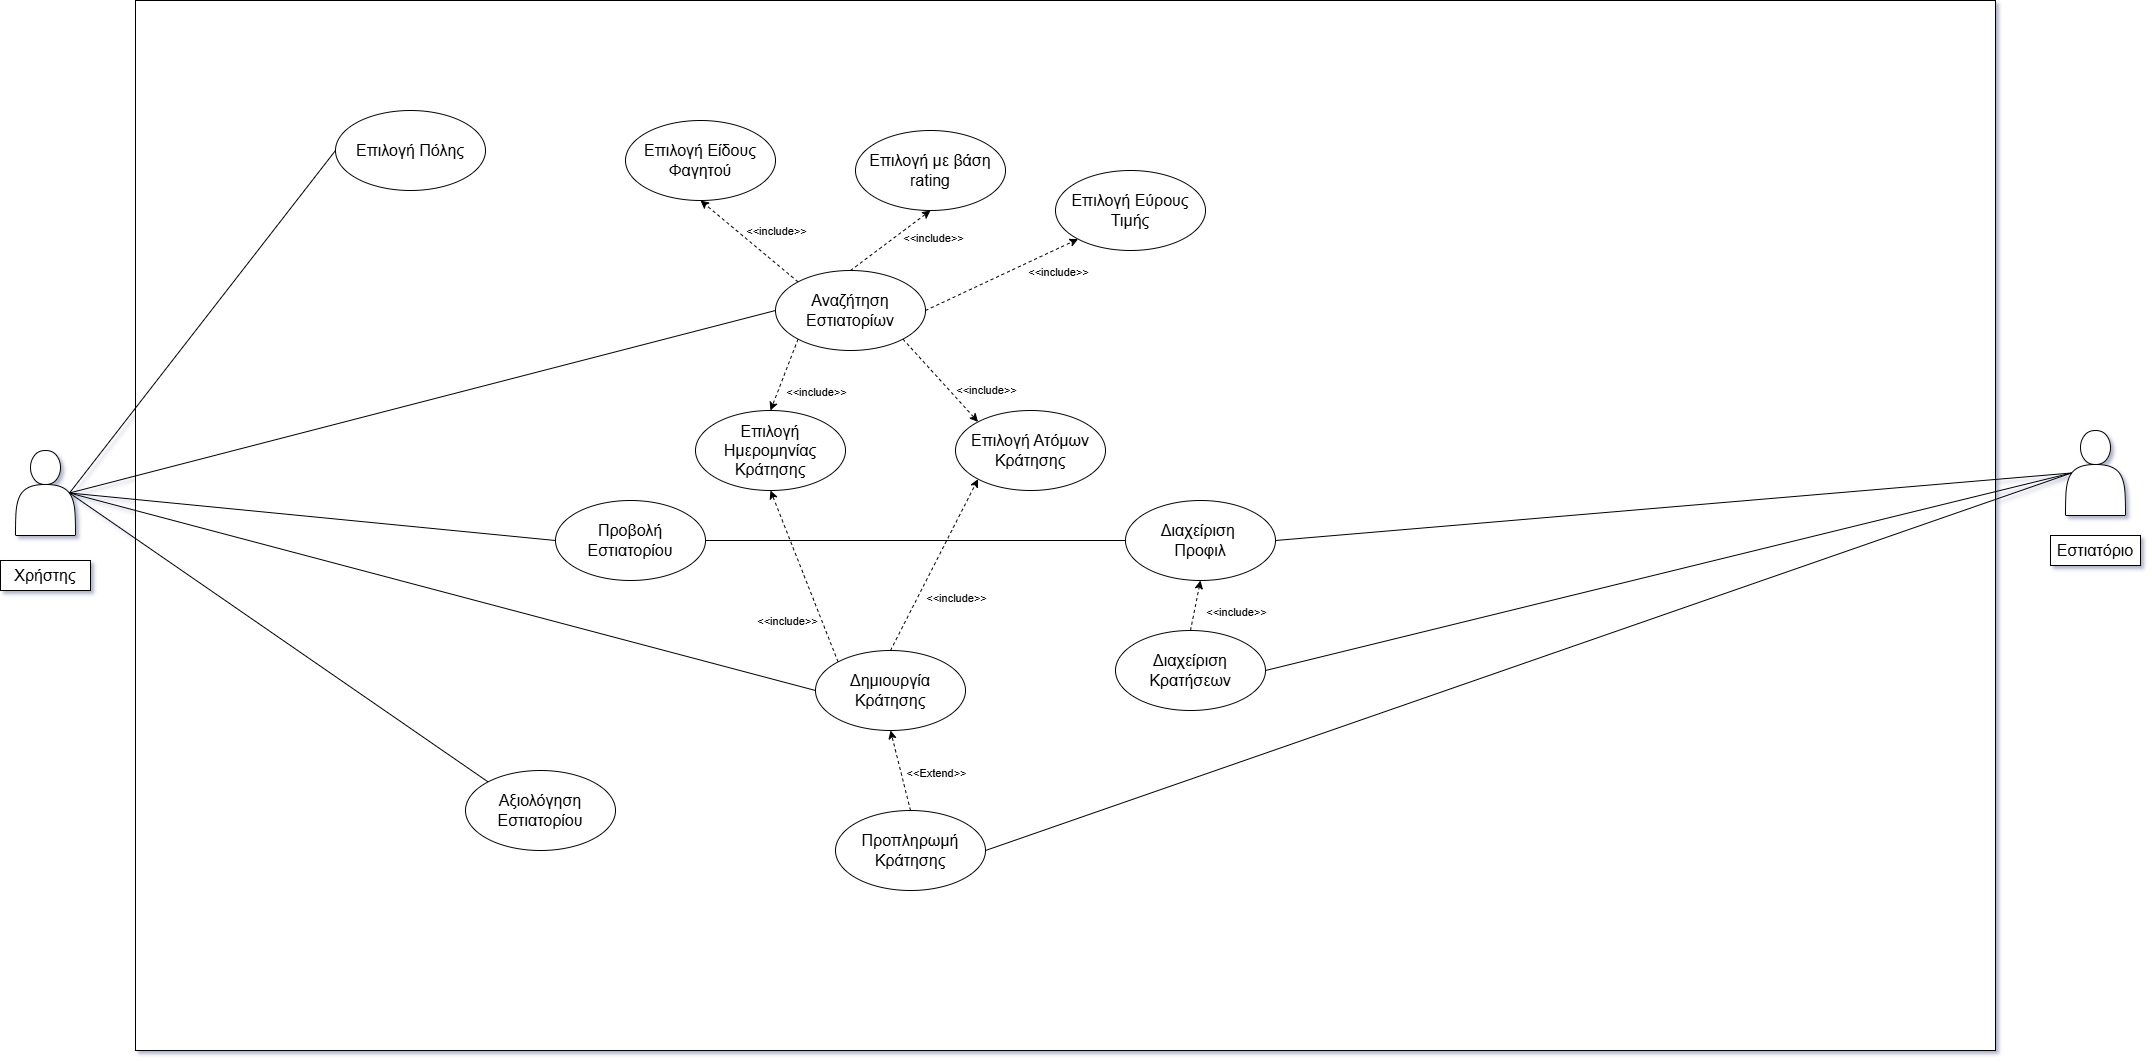

The diagram above was exported from draw.io. Its source (the exported page's mxGraphModel, read from the mxfile embedded in the PNG):
<mxGraphModel dx="3027" dy="1817" grid="1" gridSize="10" guides="1" tooltips="1" connect="1" arrows="1" fold="1" page="0" pageScale="1" pageWidth="1169" pageHeight="827" background="none" math="0" shadow="1">
  <root>
    <mxCell id="WIyWlLk6GJQsqaUBKTNV-0" />
    <mxCell id="WIyWlLk6GJQsqaUBKTNV-1" parent="WIyWlLk6GJQsqaUBKTNV-0" />
    <mxCell id="OVMAWo_7in3Q832gKpcp-0" value="" style="whiteSpace=wrap;html=1;" vertex="1" parent="WIyWlLk6GJQsqaUBKTNV-1">
      <mxGeometry x="-250" y="-130" width="1860" height="1050" as="geometry" />
    </mxCell>
    <mxCell id="LcVzcdB1AOTKqNIbivNH-1" value="&lt;font style=&quot;font-size: 16px;&quot;&gt;Επιλογή Πόλης&lt;/font&gt;" style="ellipse;whiteSpace=wrap;html=1;rounded=0;" parent="WIyWlLk6GJQsqaUBKTNV-1" vertex="1">
      <mxGeometry x="-50" y="-20" width="150" height="80" as="geometry" />
    </mxCell>
    <mxCell id="LcVzcdB1AOTKqNIbivNH-2" value="&lt;span style=&quot;font-size: 16px;&quot;&gt;Προβολή Εστιατορίου&lt;/span&gt;" style="ellipse;whiteSpace=wrap;html=1;rounded=0;" parent="WIyWlLk6GJQsqaUBKTNV-1" vertex="1">
      <mxGeometry x="170" y="370" width="150" height="80" as="geometry" />
    </mxCell>
    <mxCell id="OVMAWo_7in3Q832gKpcp-25" style="edgeStyle=none;shape=connector;rounded=0;orthogonalLoop=1;jettySize=auto;html=1;exitX=0;exitY=0.5;exitDx=0;exitDy=0;entryX=1;entryY=0.5;entryDx=0;entryDy=0;strokeColor=default;align=center;verticalAlign=middle;fontFamily=Helvetica;fontSize=11;fontColor=default;labelBackgroundColor=default;startFill=0;endArrow=none;endFill=1;" edge="1" parent="WIyWlLk6GJQsqaUBKTNV-1" source="LcVzcdB1AOTKqNIbivNH-4" target="LcVzcdB1AOTKqNIbivNH-2">
      <mxGeometry relative="1" as="geometry">
        <mxPoint x="735" y="403" as="sourcePoint" />
        <mxPoint x="315" y="403" as="targetPoint" />
      </mxGeometry>
    </mxCell>
    <mxCell id="LcVzcdB1AOTKqNIbivNH-4" value="&lt;span style=&quot;font-size: 16px;&quot;&gt;Διαχείριση&amp;nbsp;&lt;/span&gt;&lt;div&gt;&lt;span style=&quot;font-size: 16px;&quot;&gt;Προφιλ&lt;/span&gt;&lt;/div&gt;" style="ellipse;whiteSpace=wrap;html=1;rounded=0;" parent="WIyWlLk6GJQsqaUBKTNV-1" vertex="1">
      <mxGeometry x="740" y="370" width="150" height="80" as="geometry" />
    </mxCell>
    <mxCell id="LcVzcdB1AOTKqNIbivNH-5" value="&lt;font style=&quot;font-size: 16px;&quot;&gt;Επιλογή Είδους Φαγητού&lt;/font&gt;" style="ellipse;whiteSpace=wrap;html=1;rounded=0;" parent="WIyWlLk6GJQsqaUBKTNV-1" vertex="1">
      <mxGeometry x="240" y="-10" width="150" height="80" as="geometry" />
    </mxCell>
    <mxCell id="LcVzcdB1AOTKqNIbivNH-6" value="&lt;font style=&quot;font-size: 16px;&quot;&gt;Επιλογή Εύρους Τιμής&lt;/font&gt;" style="ellipse;whiteSpace=wrap;html=1;rounded=0;" parent="WIyWlLk6GJQsqaUBKTNV-1" vertex="1">
      <mxGeometry x="670" y="40" width="150" height="80" as="geometry" />
    </mxCell>
    <mxCell id="LcVzcdB1AOTKqNIbivNH-7" value="&lt;span style=&quot;font-size: 16px;&quot;&gt;Επιλογή Ατόμων Κράτησης&lt;/span&gt;" style="ellipse;whiteSpace=wrap;html=1;rounded=0;" parent="WIyWlLk6GJQsqaUBKTNV-1" vertex="1">
      <mxGeometry x="570" y="280" width="150" height="80" as="geometry" />
    </mxCell>
    <mxCell id="LcVzcdB1AOTKqNIbivNH-8" value="&lt;span style=&quot;font-size: 16px;&quot;&gt;Επιλογή Ημερομηνίας Κράτησης&lt;/span&gt;" style="ellipse;whiteSpace=wrap;html=1;rounded=0;" parent="WIyWlLk6GJQsqaUBKTNV-1" vertex="1">
      <mxGeometry x="310" y="280" width="150" height="80" as="geometry" />
    </mxCell>
    <mxCell id="OVMAWo_7in3Q832gKpcp-26" value="&lt;div&gt;&lt;br/&gt;&lt;/div&gt;" style="edgeStyle=none;shape=connector;rounded=0;orthogonalLoop=1;jettySize=auto;html=1;exitX=0;exitY=0;exitDx=0;exitDy=0;entryX=0.5;entryY=1;entryDx=0;entryDy=0;dashed=1;strokeColor=default;align=center;verticalAlign=middle;fontFamily=Helvetica;fontSize=11;fontColor=default;labelBackgroundColor=default;startFill=0;endArrow=classic;endFill=1;" edge="1" parent="WIyWlLk6GJQsqaUBKTNV-1" source="LcVzcdB1AOTKqNIbivNH-9" target="LcVzcdB1AOTKqNIbivNH-8">
      <mxGeometry x="-0.2721" y="30" relative="1" as="geometry">
        <mxPoint as="offset" />
      </mxGeometry>
    </mxCell>
    <mxCell id="OVMAWo_7in3Q832gKpcp-30" value="&amp;lt;&amp;lt;include&amp;gt;&amp;gt;" style="edgeLabel;html=1;align=center;verticalAlign=middle;resizable=0;points=[];fontFamily=Helvetica;fontSize=11;fontColor=default;labelBackgroundColor=default;" vertex="1" connectable="0" parent="OVMAWo_7in3Q832gKpcp-26">
      <mxGeometry x="-0.1694" y="2" relative="1" as="geometry">
        <mxPoint x="-22" y="29" as="offset" />
      </mxGeometry>
    </mxCell>
    <mxCell id="OVMAWo_7in3Q832gKpcp-27" style="edgeStyle=none;shape=connector;rounded=0;orthogonalLoop=1;jettySize=auto;html=1;exitX=0.5;exitY=0;exitDx=0;exitDy=0;entryX=0;entryY=1;entryDx=0;entryDy=0;dashed=1;strokeColor=default;align=center;verticalAlign=middle;fontFamily=Helvetica;fontSize=11;fontColor=default;labelBackgroundColor=default;startFill=0;endArrow=classic;endFill=1;" edge="1" parent="WIyWlLk6GJQsqaUBKTNV-1" source="LcVzcdB1AOTKqNIbivNH-9" target="LcVzcdB1AOTKqNIbivNH-7">
      <mxGeometry relative="1" as="geometry" />
    </mxCell>
    <mxCell id="OVMAWo_7in3Q832gKpcp-29" value="&amp;lt;&amp;lt;include&amp;gt;&amp;gt;" style="edgeLabel;html=1;align=center;verticalAlign=middle;resizable=0;points=[];fontFamily=Helvetica;fontSize=11;fontColor=default;labelBackgroundColor=default;" vertex="1" connectable="0" parent="OVMAWo_7in3Q832gKpcp-27">
      <mxGeometry x="-0.0899" y="2" relative="1" as="geometry">
        <mxPoint x="27" y="24" as="offset" />
      </mxGeometry>
    </mxCell>
    <mxCell id="LcVzcdB1AOTKqNIbivNH-9" value="&lt;span style=&quot;font-size: 16px;&quot;&gt;Δημιουργία Κράτησης&lt;/span&gt;" style="ellipse;whiteSpace=wrap;html=1;rounded=0;" parent="WIyWlLk6GJQsqaUBKTNV-1" vertex="1">
      <mxGeometry x="430" y="520" width="150" height="80" as="geometry" />
    </mxCell>
    <mxCell id="LcVzcdB1AOTKqNIbivNH-33" value="&amp;lt;&amp;lt;Extend&amp;gt;&amp;gt;" style="orthogonalLoop=1;jettySize=auto;html=1;exitX=0.5;exitY=0;exitDx=0;exitDy=0;entryX=0.5;entryY=1;entryDx=0;entryDy=0;dashed=1;endArrow=classic;endFill=1;" parent="WIyWlLk6GJQsqaUBKTNV-1" source="LcVzcdB1AOTKqNIbivNH-10" target="LcVzcdB1AOTKqNIbivNH-9" edge="1">
      <mxGeometry x="-0.3103" y="-34" relative="1" as="geometry">
        <mxPoint as="offset" />
      </mxGeometry>
    </mxCell>
    <mxCell id="LcVzcdB1AOTKqNIbivNH-10" value="&lt;span style=&quot;font-size: 16px;&quot;&gt;Προπληρωμή Κράτησης&lt;/span&gt;" style="ellipse;whiteSpace=wrap;html=1;rounded=0;" parent="WIyWlLk6GJQsqaUBKTNV-1" vertex="1">
      <mxGeometry x="450" y="680" width="150" height="80" as="geometry" />
    </mxCell>
    <mxCell id="LcVzcdB1AOTKqNIbivNH-11" value="&lt;span style=&quot;font-size: 16px;&quot;&gt;Αξιολόγηση Εστιατορίου&lt;/span&gt;" style="ellipse;whiteSpace=wrap;html=1;rounded=0;" parent="WIyWlLk6GJQsqaUBKTNV-1" vertex="1">
      <mxGeometry x="80" y="640" width="150" height="80" as="geometry" />
    </mxCell>
    <mxCell id="LcVzcdB1AOTKqNIbivNH-12" value="&lt;span style=&quot;font-size: 16px;&quot;&gt;Επιλογή με βάση rating&lt;/span&gt;" style="ellipse;whiteSpace=wrap;html=1;rounded=0;" parent="WIyWlLk6GJQsqaUBKTNV-1" vertex="1">
      <mxGeometry x="470" width="150" height="80" as="geometry" />
    </mxCell>
    <mxCell id="LcVzcdB1AOTKqNIbivNH-17" style="rounded=0;orthogonalLoop=1;jettySize=auto;html=1;exitX=0.9;exitY=0.5;exitDx=0;exitDy=0;exitPerimeter=0;entryX=0;entryY=0.5;entryDx=0;entryDy=0;endArrow=none;startFill=0;" parent="WIyWlLk6GJQsqaUBKTNV-1" source="LcVzcdB1AOTKqNIbivNH-13" target="LcVzcdB1AOTKqNIbivNH-1" edge="1">
      <mxGeometry relative="1" as="geometry" />
    </mxCell>
    <mxCell id="OVMAWo_7in3Q832gKpcp-2" style="rounded=0;orthogonalLoop=1;jettySize=auto;html=1;exitX=0.9;exitY=0.5;exitDx=0;exitDy=0;exitPerimeter=0;entryX=0;entryY=0.5;entryDx=0;entryDy=0;endArrow=none;startFill=0;" edge="1" parent="WIyWlLk6GJQsqaUBKTNV-1" source="LcVzcdB1AOTKqNIbivNH-13" target="OVMAWo_7in3Q832gKpcp-1">
      <mxGeometry relative="1" as="geometry" />
    </mxCell>
    <mxCell id="OVMAWo_7in3Q832gKpcp-12" style="edgeStyle=none;shape=connector;rounded=0;orthogonalLoop=1;jettySize=auto;html=1;exitX=0.9;exitY=0.5;exitDx=0;exitDy=0;exitPerimeter=0;entryX=0;entryY=0.5;entryDx=0;entryDy=0;strokeColor=default;align=center;verticalAlign=middle;fontFamily=Helvetica;fontSize=11;fontColor=default;labelBackgroundColor=default;startFill=0;endArrow=none;" edge="1" parent="WIyWlLk6GJQsqaUBKTNV-1" source="LcVzcdB1AOTKqNIbivNH-13" target="LcVzcdB1AOTKqNIbivNH-9">
      <mxGeometry relative="1" as="geometry" />
    </mxCell>
    <mxCell id="OVMAWo_7in3Q832gKpcp-31" style="edgeStyle=none;shape=connector;rounded=0;orthogonalLoop=1;jettySize=auto;html=1;exitX=0.9;exitY=0.5;exitDx=0;exitDy=0;exitPerimeter=0;entryX=0;entryY=0;entryDx=0;entryDy=0;strokeColor=default;align=center;verticalAlign=middle;fontFamily=Helvetica;fontSize=11;fontColor=default;labelBackgroundColor=default;startFill=0;endArrow=none;endFill=1;" edge="1" parent="WIyWlLk6GJQsqaUBKTNV-1" source="LcVzcdB1AOTKqNIbivNH-13" target="LcVzcdB1AOTKqNIbivNH-11">
      <mxGeometry relative="1" as="geometry" />
    </mxCell>
    <mxCell id="LcVzcdB1AOTKqNIbivNH-13" value="&lt;div&gt;&lt;br&gt;&lt;/div&gt;&lt;div&gt;&lt;br&gt;&lt;/div&gt;&lt;div&gt;&lt;br&gt;&lt;/div&gt;&lt;div&gt;&lt;br&gt;&lt;/div&gt;" style="shape=actor;whiteSpace=wrap;html=1;rounded=0;" parent="WIyWlLk6GJQsqaUBKTNV-1" vertex="1">
      <mxGeometry x="-370" y="320" width="60" height="85" as="geometry" />
    </mxCell>
    <mxCell id="LcVzcdB1AOTKqNIbivNH-21" style="rounded=0;orthogonalLoop=1;jettySize=auto;html=1;exitX=0.1;exitY=0.5;exitDx=0;exitDy=0;exitPerimeter=0;entryX=1;entryY=0.5;entryDx=0;entryDy=0;endArrow=none;startFill=0;" parent="WIyWlLk6GJQsqaUBKTNV-1" source="LcVzcdB1AOTKqNIbivNH-20" target="OVMAWo_7in3Q832gKpcp-32" edge="1">
      <mxGeometry relative="1" as="geometry" />
    </mxCell>
    <mxCell id="LcVzcdB1AOTKqNIbivNH-20" value="&lt;div&gt;&lt;br&gt;&lt;/div&gt;&lt;div&gt;&lt;br&gt;&lt;/div&gt;&lt;div&gt;&lt;br&gt;&lt;/div&gt;&lt;div&gt;&lt;br&gt;&lt;/div&gt;" style="shape=actor;whiteSpace=wrap;html=1;rounded=0;" parent="WIyWlLk6GJQsqaUBKTNV-1" vertex="1">
      <mxGeometry x="1680" y="300" width="60" height="85" as="geometry" />
    </mxCell>
    <mxCell id="LcVzcdB1AOTKqNIbivNH-22" style="rounded=0;orthogonalLoop=1;jettySize=auto;html=1;exitX=1;exitY=0.5;exitDx=0;exitDy=0;entryX=0.1;entryY=0.5;entryDx=0;entryDy=0;entryPerimeter=0;endArrow=none;startFill=0;" parent="WIyWlLk6GJQsqaUBKTNV-1" source="LcVzcdB1AOTKqNIbivNH-4" target="LcVzcdB1AOTKqNIbivNH-20" edge="1">
      <mxGeometry relative="1" as="geometry" />
    </mxCell>
    <mxCell id="LcVzcdB1AOTKqNIbivNH-23" style="rounded=0;orthogonalLoop=1;jettySize=auto;html=1;exitX=1;exitY=0.5;exitDx=0;exitDy=0;entryX=0.1;entryY=0.5;entryDx=0;entryDy=0;entryPerimeter=0;endArrow=none;startFill=0;" parent="WIyWlLk6GJQsqaUBKTNV-1" source="LcVzcdB1AOTKqNIbivNH-10" target="LcVzcdB1AOTKqNIbivNH-20" edge="1">
      <mxGeometry relative="1" as="geometry" />
    </mxCell>
    <mxCell id="LcVzcdB1AOTKqNIbivNH-24" value="&lt;font style=&quot;font-size: 16px;&quot;&gt;Χρήστης&lt;/font&gt;" style="rounded=0;whiteSpace=wrap;html=1;" parent="WIyWlLk6GJQsqaUBKTNV-1" vertex="1">
      <mxGeometry x="-385" y="430" width="90" height="30" as="geometry" />
    </mxCell>
    <mxCell id="LcVzcdB1AOTKqNIbivNH-27" value="&lt;span style=&quot;font-size: 16px;&quot;&gt;Εστιατόριο&lt;/span&gt;" style="rounded=0;whiteSpace=wrap;html=1;" parent="WIyWlLk6GJQsqaUBKTNV-1" vertex="1">
      <mxGeometry x="1665" y="405" width="90" height="30" as="geometry" />
    </mxCell>
    <mxCell id="OVMAWo_7in3Q832gKpcp-14" style="edgeStyle=none;shape=connector;rounded=0;orthogonalLoop=1;jettySize=auto;html=1;exitX=0;exitY=0;exitDx=0;exitDy=0;entryX=0.5;entryY=1;entryDx=0;entryDy=0;strokeColor=default;align=center;verticalAlign=middle;fontFamily=Helvetica;fontSize=11;fontColor=default;labelBackgroundColor=default;startFill=0;endArrow=classic;endFill=1;dashed=1;" edge="1" parent="WIyWlLk6GJQsqaUBKTNV-1" source="OVMAWo_7in3Q832gKpcp-1" target="LcVzcdB1AOTKqNIbivNH-5">
      <mxGeometry relative="1" as="geometry" />
    </mxCell>
    <mxCell id="OVMAWo_7in3Q832gKpcp-16" value="&amp;lt;&amp;lt;include&amp;gt;&amp;gt;" style="edgeLabel;html=1;align=center;verticalAlign=middle;resizable=0;points=[];fontFamily=Helvetica;fontSize=11;fontColor=default;labelBackgroundColor=default;" vertex="1" connectable="0" parent="OVMAWo_7in3Q832gKpcp-14">
      <mxGeometry x="-0.1219" y="2" relative="1" as="geometry">
        <mxPoint x="22" y="-17" as="offset" />
      </mxGeometry>
    </mxCell>
    <mxCell id="OVMAWo_7in3Q832gKpcp-17" style="edgeStyle=none;shape=connector;rounded=0;orthogonalLoop=1;jettySize=auto;html=1;exitX=0.5;exitY=0;exitDx=0;exitDy=0;entryX=0.5;entryY=1;entryDx=0;entryDy=0;dashed=1;strokeColor=default;align=center;verticalAlign=middle;fontFamily=Helvetica;fontSize=11;fontColor=default;labelBackgroundColor=default;startFill=0;endArrow=classic;endFill=1;" edge="1" parent="WIyWlLk6GJQsqaUBKTNV-1" source="OVMAWo_7in3Q832gKpcp-1" target="LcVzcdB1AOTKqNIbivNH-12">
      <mxGeometry relative="1" as="geometry" />
    </mxCell>
    <mxCell id="OVMAWo_7in3Q832gKpcp-18" value="&amp;lt;&amp;lt;include&amp;gt;&amp;gt;" style="edgeLabel;html=1;align=center;verticalAlign=middle;resizable=0;points=[];fontFamily=Helvetica;fontSize=11;fontColor=default;labelBackgroundColor=default;" vertex="1" connectable="0" parent="OVMAWo_7in3Q832gKpcp-17">
      <mxGeometry x="0.1019" y="-2" relative="1" as="geometry">
        <mxPoint x="35" y="-1" as="offset" />
      </mxGeometry>
    </mxCell>
    <mxCell id="OVMAWo_7in3Q832gKpcp-19" style="edgeStyle=none;shape=connector;rounded=0;orthogonalLoop=1;jettySize=auto;html=1;exitX=1;exitY=0.5;exitDx=0;exitDy=0;entryX=0;entryY=1;entryDx=0;entryDy=0;dashed=1;strokeColor=default;align=center;verticalAlign=middle;fontFamily=Helvetica;fontSize=11;fontColor=default;labelBackgroundColor=default;startFill=0;endArrow=classic;endFill=1;" edge="1" parent="WIyWlLk6GJQsqaUBKTNV-1" source="OVMAWo_7in3Q832gKpcp-1" target="LcVzcdB1AOTKqNIbivNH-6">
      <mxGeometry relative="1" as="geometry" />
    </mxCell>
    <mxCell id="OVMAWo_7in3Q832gKpcp-20" value="&amp;lt;&amp;lt;include&amp;gt;&amp;gt;" style="edgeLabel;html=1;align=center;verticalAlign=middle;resizable=0;points=[];fontFamily=Helvetica;fontSize=11;fontColor=default;labelBackgroundColor=default;" vertex="1" connectable="0" parent="OVMAWo_7in3Q832gKpcp-19">
      <mxGeometry x="0.2219" y="-3" relative="1" as="geometry">
        <mxPoint x="36" y="1" as="offset" />
      </mxGeometry>
    </mxCell>
    <mxCell id="OVMAWo_7in3Q832gKpcp-21" style="edgeStyle=none;shape=connector;rounded=0;orthogonalLoop=1;jettySize=auto;html=1;exitX=1;exitY=1;exitDx=0;exitDy=0;entryX=0;entryY=0;entryDx=0;entryDy=0;dashed=1;strokeColor=default;align=center;verticalAlign=middle;fontFamily=Helvetica;fontSize=11;fontColor=default;labelBackgroundColor=default;startFill=0;endArrow=classic;endFill=1;" edge="1" parent="WIyWlLk6GJQsqaUBKTNV-1" source="OVMAWo_7in3Q832gKpcp-1" target="LcVzcdB1AOTKqNIbivNH-7">
      <mxGeometry relative="1" as="geometry" />
    </mxCell>
    <mxCell id="OVMAWo_7in3Q832gKpcp-22" value="&amp;lt;&amp;lt;include&amp;gt;&amp;gt;" style="edgeLabel;html=1;align=center;verticalAlign=middle;resizable=0;points=[];fontFamily=Helvetica;fontSize=11;fontColor=default;labelBackgroundColor=default;" vertex="1" connectable="0" parent="OVMAWo_7in3Q832gKpcp-21">
      <mxGeometry x="-0.0312" y="4" relative="1" as="geometry">
        <mxPoint x="43" y="13" as="offset" />
      </mxGeometry>
    </mxCell>
    <mxCell id="OVMAWo_7in3Q832gKpcp-23" style="edgeStyle=none;shape=connector;rounded=0;orthogonalLoop=1;jettySize=auto;html=1;exitX=0;exitY=1;exitDx=0;exitDy=0;entryX=0.5;entryY=0;entryDx=0;entryDy=0;dashed=1;strokeColor=default;align=center;verticalAlign=middle;fontFamily=Helvetica;fontSize=11;fontColor=default;labelBackgroundColor=default;startFill=0;endArrow=classic;endFill=1;" edge="1" parent="WIyWlLk6GJQsqaUBKTNV-1" source="OVMAWo_7in3Q832gKpcp-1" target="LcVzcdB1AOTKqNIbivNH-8">
      <mxGeometry relative="1" as="geometry" />
    </mxCell>
    <mxCell id="OVMAWo_7in3Q832gKpcp-24" value="&amp;lt;&amp;lt;include&amp;gt;&amp;gt;" style="edgeLabel;html=1;align=center;verticalAlign=middle;resizable=0;points=[];fontFamily=Helvetica;fontSize=11;fontColor=default;labelBackgroundColor=default;" vertex="1" connectable="0" parent="OVMAWo_7in3Q832gKpcp-23">
      <mxGeometry x="-0.0741" y="-3" relative="1" as="geometry">
        <mxPoint x="33" y="19" as="offset" />
      </mxGeometry>
    </mxCell>
    <mxCell id="OVMAWo_7in3Q832gKpcp-1" value="&lt;span style=&quot;font-size: 16px;&quot;&gt;Αναζήτηση Εστιατορίων&lt;/span&gt;" style="ellipse;whiteSpace=wrap;html=1;rounded=0;" vertex="1" parent="WIyWlLk6GJQsqaUBKTNV-1">
      <mxGeometry x="390" y="140" width="150" height="80" as="geometry" />
    </mxCell>
    <mxCell id="OVMAWo_7in3Q832gKpcp-13" style="edgeStyle=none;shape=connector;rounded=0;orthogonalLoop=1;jettySize=auto;html=1;exitX=0.9;exitY=0.5;exitDx=0;exitDy=0;exitPerimeter=0;entryX=0;entryY=0.5;entryDx=0;entryDy=0;strokeColor=default;align=center;verticalAlign=middle;fontFamily=Helvetica;fontSize=11;fontColor=default;labelBackgroundColor=default;startFill=0;endArrow=none;" edge="1" parent="WIyWlLk6GJQsqaUBKTNV-1" source="LcVzcdB1AOTKqNIbivNH-13" target="LcVzcdB1AOTKqNIbivNH-2">
      <mxGeometry relative="1" as="geometry" />
    </mxCell>
    <mxCell id="OVMAWo_7in3Q832gKpcp-37" style="edgeStyle=none;shape=connector;rounded=0;orthogonalLoop=1;jettySize=auto;html=1;exitX=0.5;exitY=0;exitDx=0;exitDy=0;entryX=0.5;entryY=1;entryDx=0;entryDy=0;dashed=1;strokeColor=default;align=center;verticalAlign=middle;fontFamily=Helvetica;fontSize=11;fontColor=default;labelBackgroundColor=default;startFill=0;endArrow=classic;endFill=1;" edge="1" parent="WIyWlLk6GJQsqaUBKTNV-1" source="OVMAWo_7in3Q832gKpcp-32" target="LcVzcdB1AOTKqNIbivNH-4">
      <mxGeometry relative="1" as="geometry" />
    </mxCell>
    <mxCell id="OVMAWo_7in3Q832gKpcp-38" value="&lt;span style=&quot;color: rgba(0, 0, 0, 0); font-family: monospace; font-size: 0px; text-align: start; background-color: rgb(236, 236, 236);&quot;&gt;%3CmxGraphModel%3E%3Croot%3E%3CmxCell%20id%3D%220%22%2F%3E%3CmxCell%20id%3D%221%22%20parent%3D%220%22%2F%3E%3CmxCell%20id%3D%222%22%20value%3D%22%26lt%3Bspan%20style%3D%26quot%3Bfont-size%3A%2016px%3B%26quot%3B%26gt%3B%CE%A0%CF%81%CE%BF%CF%80%CE%BB%CE%B7%CF%81%CF%89%CE%BC%CE%AE%20%CE%9A%CF%81%CE%AC%CF%84%CE%B7%CF%83%CE%B7%CF%82%26lt%3B%2Fspan%26gt%3B%22%20style%3D%22ellipse%3BwhiteSpace%3Dwrap%3Bhtml%3D1%3Brounded%3D0%3B%22%20vertex%3D%221%22%20parent%3D%221%22%3E%3CmxGeometry%20x%3D%22450%22%20y%3D%22680%22%20width%3D%22150%22%20height%3D%2280%22%20as%3D%22geometry%22%2F%3E%3C%2FmxCell%3E%3C%2Froot%3E%3C%2FmxGraphM&amp;lt;,&lt;/span&gt;" style="edgeLabel;html=1;align=center;verticalAlign=middle;resizable=0;points=[];fontFamily=Helvetica;fontSize=11;fontColor=default;labelBackgroundColor=default;" vertex="1" connectable="0" parent="OVMAWo_7in3Q832gKpcp-37">
      <mxGeometry x="-0.0231" y="4" relative="1" as="geometry">
        <mxPoint y="1" as="offset" />
      </mxGeometry>
    </mxCell>
    <mxCell id="OVMAWo_7in3Q832gKpcp-39" value="&amp;lt;&amp;lt;include&amp;gt;&amp;gt;" style="edgeLabel;html=1;align=center;verticalAlign=middle;resizable=0;points=[];fontFamily=Helvetica;fontSize=11;fontColor=default;labelBackgroundColor=default;" vertex="1" connectable="0" parent="OVMAWo_7in3Q832gKpcp-37">
      <mxGeometry x="-0.051" y="-2" relative="1" as="geometry">
        <mxPoint x="38" y="3" as="offset" />
      </mxGeometry>
    </mxCell>
    <mxCell id="OVMAWo_7in3Q832gKpcp-32" value="&lt;span style=&quot;font-size: 16px;&quot;&gt;Διαχείριση Κρατήσεων&lt;/span&gt;" style="ellipse;whiteSpace=wrap;html=1;rounded=0;" vertex="1" parent="WIyWlLk6GJQsqaUBKTNV-1">
      <mxGeometry x="730" y="500" width="150" height="80" as="geometry" />
    </mxCell>
  </root>
</mxGraphModel>